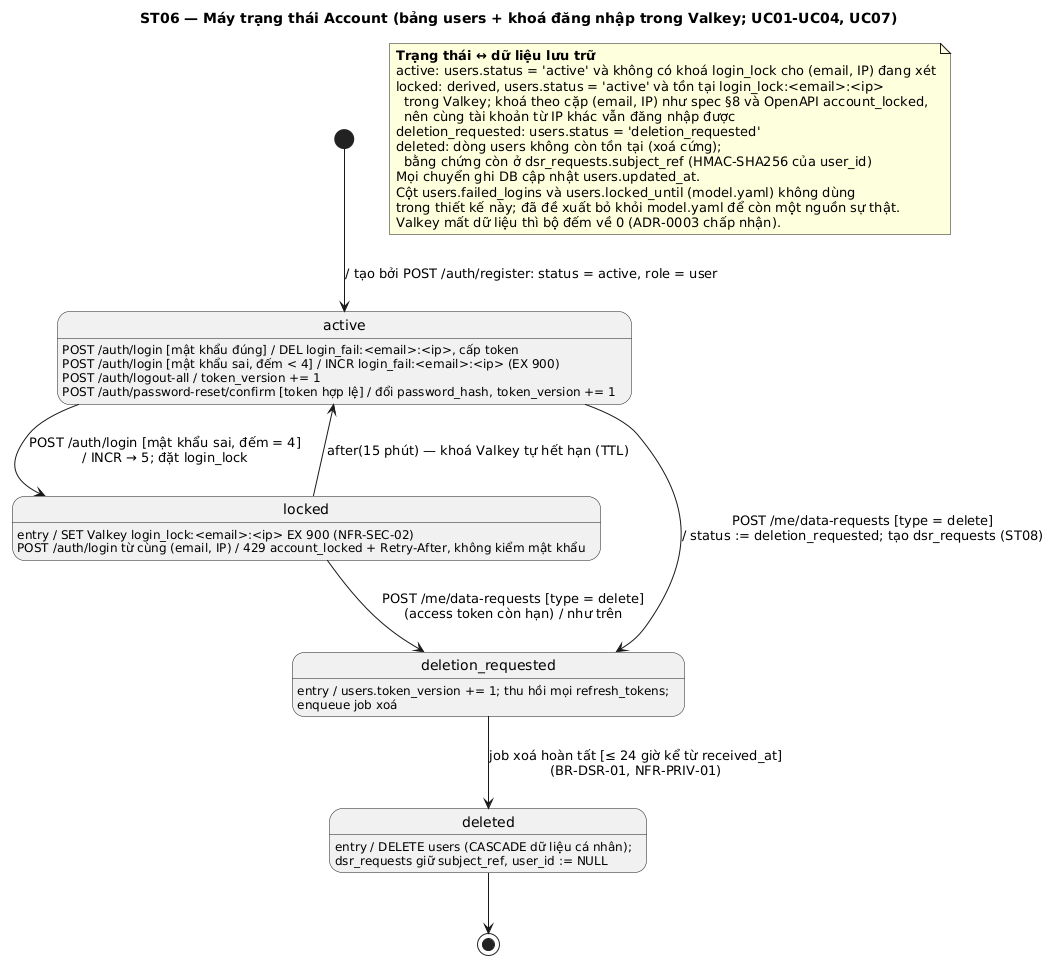

The diagram above was rendered by PlantUML. Its source (embedded in the PNG):
@startuml
title ST06 — Máy trạng thái Account (bảng users + khoá đăng nhập trong Valkey; UC01-UC04, UC07)
hide empty description

state "active" as active
state "locked" as locked : entry / SET Valkey login_lock:<email>:<ip> EX 900 (NFR-SEC-02)
state "deletion_requested" as deletion_requested : entry / users.token_version += 1; thu hồi mọi refresh_tokens;\nenqueue job xoá
state "deleted" as deleted : entry / DELETE users (CASCADE dữ liệu cá nhân);\ndsr_requests giữ subject_ref, user_id := NULL

active : POST /auth/login [mật khẩu đúng] / DEL login_fail:<email>:<ip>, cấp token
active : POST /auth/login [mật khẩu sai, đếm < 4] / INCR login_fail:<email>:<ip> (EX 900)
active : POST /auth/logout-all / token_version += 1
active : POST /auth/password-reset/confirm [token hợp lệ] / đổi password_hash, token_version += 1
locked : POST /auth/login từ cùng (email, IP) / 429 account_locked + Retry-After, không kiểm mật khẩu

[*] --> active : / tạo bởi POST /auth/register: status = active, role = user
active --> locked : POST /auth/login [mật khẩu sai, đếm = 4]\n/ INCR → 5; đặt login_lock
locked --> active : after(15 phút) — khoá Valkey tự hết hạn (TTL)
active --> deletion_requested : POST /me/data-requests [type = delete]\n/ status := deletion_requested; tạo dsr_requests (ST08)
locked --> deletion_requested : POST /me/data-requests [type = delete]\n(access token còn hạn) / như trên
deletion_requested --> deleted : job xoá hoàn tất [≤ 24 giờ kể từ received_at]\n(BR-DSR-01, NFR-PRIV-01)
deleted --> [*]

note as Nmap
  <b>Trạng thái ↔ dữ liệu lưu trữ</b>
  active: users.status = 'active' và không có khoá login_lock cho (email, IP) đang xét
  locked: derived, users.status = 'active' và tồn tại login_lock:<email>:<ip>
    trong Valkey; khoá theo cặp (email, IP) như spec §8 và OpenAPI account_locked,
    nên cùng tài khoản từ IP khác vẫn đăng nhập được
  deletion_requested: users.status = 'deletion_requested'
  deleted: dòng users không còn tồn tại (xoá cứng);
    bằng chứng còn ở dsr_requests.subject_ref (HMAC-SHA256 của user_id)
  Mọi chuyển ghi DB cập nhật users.updated_at.
  Cột users.failed_logins và users.locked_until (model.yaml) không dùng
  trong thiết kế này; đã đề xuất bỏ khỏi model.yaml để còn một nguồn sự thật.
  Valkey mất dữ liệu thì bộ đếm về 0 (ADR-0003 chấp nhận).
end note
@enduml